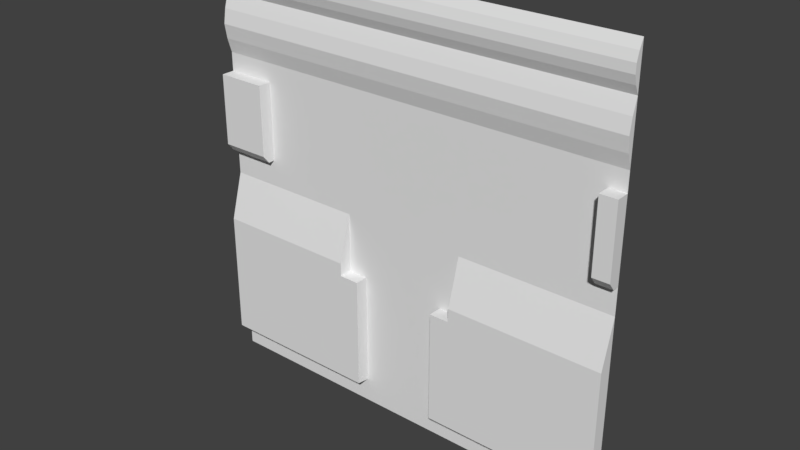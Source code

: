 # Source: maint2_5.blend  (saved by Blender 2.78.0; exported with 4.5.12 LTS)
import bpy
from mathutils import Matrix  # noqa: F401  (used for matrix-valued properties, if any)

bpy.ops.wm.read_factory_settings(use_empty=True)
scene = bpy.context.scene
scene.name = 'Scene'

# ---- collections
col_collection_1 = bpy.data.collections.new('Collection 1'); scene.collection.children.link(col_collection_1)

# ---- materials (node trees are filled in below, after node groups)
mat_maint2_5 = bpy.data.materials.new('maint2_5')
mat_maint2_5.alpha_threshold = 0.0
mat_maint2_5.use_transparent_shadow = False
mat_maint2_5.roughness = 0.5

# ---- material node trees

# ---- world
world_world = bpy.data.worlds.new('World'); scene.world = world_world
world_world.color = (0.05088, 0.05088, 0.05088)
world_world.use_sun_shadow = False
world_world.sun_shadow_jitter_overblur = 0.0
world_world.cycles.sampling_method = 'MANUAL'

# ---- meshes
me_maint2_5 = bpy.data.meshes.new('maint2_5')
me_maint2_5.from_pydata([(-1.28, 1.2, -0.36), (1.28, 1.28, -1.28), (-1.28, 1.2, -1.12), (1.28, 1.28, 1.28), (-1.28, 1.28, -0.07996), (1.28, 1.28, 1.021), (1.28, 1.255, 1.073), (1.28, 1.24, 1.124), (1.28, 1.24, 1.176), (1.28, 1.255, 1.228), (-1.28, 1.28, -1.133), (-1.28, 1.28, -1.212), (-1.28, 1.28, 0.313), (-1.28, 1.28, 0.2216), (-1.28, 1.28, 0.1302), (1.28, 1.28, 0.412), (1.28, 1.28, 0.499), (1.28, 1.28, 0.5859), (1.28, 1.28, 0.6729), (1.28, 1.254, 0.7598), (1.28, 1.24, 0.8468), (1.28, 1.254, 0.9337), (-1.28, 1.28, 0.03884), (-1.28, 1.28, -0.05255), (-1.28, 1.254, 0.9337), (-1.28, 1.24, 0.8468), (-1.28, 1.254, 0.7598), (-1.28, 1.28, 0.6729), (1.28, 1.28, -0.05255), (1.28, 1.28, 0.03884), (1.28, 1.28, 0.1302), (1.28, 1.28, 0.2216), (1.28, 1.28, 0.313), (-1.28, 1.28, 0.5859), (-1.28, 1.28, 0.499), (-1.28, 1.28, 0.412), (-1.28, 1.255, 1.228), (-1.28, 1.24, 1.176), (-1.28, 1.24, 1.124), (-1.28, 1.255, 1.073), (1.28, 1.28, -1.212), (1.28, 1.28, -1.133), (1.28, 1.28, -0.07996), (-1.28, 1.28, 1.021), (1.28, 1.2, -1.12), (-1.28, 1.28, 1.28), (1.28, 1.2, -0.36), (-1.28, 1.28, -1.28), (1.28, 1.247, 0.8033), (-1.28, 1.247, 0.8033), (1.28, 1.247, 0.8902), (-1.28, 1.247, 0.8902), (1.28, 1.267, 0.7163), (-1.28, 1.267, 0.7163), (-1.28, 1.28, 0.08159), (1.28, 1.28, 0.08159), (-0.9815, 1.28, 0.5859), (-0.9815, 1.28, 0.499), (-0.9815, 1.28, 0.313), (-0.9815, 1.28, 0.2216), (-0.9815, 1.254, 0.9337), (-0.9815, 1.28, 0.6729), (-0.9815, 1.254, 0.7598), (-0.9815, 1.24, 0.8468), (-0.9815, 1.28, -0.05255), (-0.9815, 1.28, 0.03884), (-0.9815, 1.28, 0.412), (-0.9815, 1.28, 0.1302), (-0.9815, 1.247, 0.8033), (-0.9815, 1.247, 0.8902), (-0.9815, 1.267, 0.7163), (-0.9815, 1.28, 0.08159), (1.18, 1.28, 0.499), (1.18, 1.28, 0.2216), (1.18, 1.254, 0.9337), (1.18, 1.28, 0.5859), (1.18, 1.28, 0.313), (1.18, 1.28, 0.6729), (1.18, 1.254, 0.7598), (1.18, 1.24, 0.8468), (1.18, 1.28, -0.05255), (1.18, 1.28, 0.03884), (1.18, 1.28, 0.412), (1.18, 1.28, 0.1302), (1.18, 1.247, 0.8033), (1.18, 1.247, 0.8902), (1.18, 1.267, 0.7163), (1.18, 1.28, 0.08159), (1.28, 1.28, 0.56), (-1.28, 1.28, 0.56), (-0.9815, 1.28, 0.56), (1.18, 1.28, 0.56), (-1.28, 1.2, 0.2216), (-1.28, 1.2, 0.313), (-1.28, 1.2, 0.1302), (-1.28, 1.24, 0.08159), (1.28, 1.2, 0.313), (1.28, 1.2, 0.412), (1.28, 1.2, 0.499), (1.28, 1.24, 0.08159), (1.28, 1.2, 0.1302), (1.28, 1.2, 0.2216), (-1.28, 1.2, 0.412), (-1.28, 1.2, 0.499), (1.18, 1.2, 0.499), (-0.9815, 1.2, 0.313), (1.18, 1.2, 0.2216), (-0.9815, 1.2, 0.412), (-0.9815, 1.2, 0.1302), (-0.9815, 1.24, 0.08159), (-0.9815, 1.2, 0.499), (-0.9815, 1.2, 0.2216), (-0.9815, 1.2, 0.56), (1.18, 1.2, 0.313), (1.18, 1.2, 0.412), (1.18, 1.2, 0.1302), (1.18, 1.24, 0.08159), (1.18, 1.2, 0.56), (1.28, 1.2, 0.56), (-1.28, 1.2, 0.56), (0.2414, 1.2, -1.12), (0.2414, 1.28, -1.28), (-0.2814, 1.2, -1.12), (-1.28, 1.28, -0.1918), (-1.28, 1.2, -0.4407), (1.28, 1.2, -0.4407), (1.28, 1.28, -0.1918), (0.2414, 1.2, -0.4407), (-0.2814, 1.2, -0.4407), (0.3602, 1.2, -0.36), (0.3602, 1.2, -1.12), (0.3602, 1.2, -0.4407), (-0.4007, 1.2, -1.12), (-0.4007, 1.2, -0.36), (-0.4007, 1.2, -0.4407), (0.3602, 1.28, -0.07996), (-0.4007, 1.28, -0.07996), (-0.2814, 1.28, -0.362), (0.2414, 1.28, -0.362), (0.2414, 1.28, -0.4426), (0.2414, 1.28, -1.122), (-0.2814, 1.28, -1.122), (-0.4007, 1.28, -0.362), (-0.2814, 1.28, -0.4426), (-0.4007, 1.28, -0.4426), (0.3602, 1.28, -0.362), (0.3602, 1.28, -0.4426), (0.2414, 1.28, -1.133), (0.2414, 1.28, -1.212), (-0.2814, 1.28, -1.133), (-0.2814, 1.28, -1.212), (-0.2814, 1.28, -1.28)], [], [(9, 8, 7, 6, 5, 3), (124, 123, 10, 2), (125, 44, 41, 126), (36, 45, 43, 39, 38, 37), (134, 124, 2, 132), (90, 56, 33, 89), (87, 55, 99, 116), (1, 40, 148, 121), (21, 5, 43, 24, 60, 74), (56, 61, 27, 33), (40, 41, 147, 148), (6, 39, 43, 5), (70, 62, 26, 53), (42, 135, 129, 46), (7, 38, 39, 6), (68, 63, 25, 49), (42, 28, 80, 64, 23, 4, 136, 135), (8, 37, 38, 7), (69, 60, 24, 51), (64, 65, 22, 23), (9, 36, 37, 8), (13, 14, 94, 92), (73, 83, 115, 106), (148, 147, 149, 150), (3, 45, 36, 9), (57, 90, 112, 110), (12, 13, 92, 93), (62, 68, 49, 26), (63, 69, 51, 25), (18, 21, 50, 20, 48, 19, 52), (51, 24, 27, 53, 26, 49, 25), (61, 70, 53, 27), (65, 71, 54, 22), (81, 87, 71, 65), (77, 86, 70, 61), (79, 85, 69, 63), (78, 84, 68, 62), (83, 73, 59, 67), (82, 72, 57, 66), (87, 83, 67, 71), (76, 82, 66, 58), (80, 81, 65, 64), (85, 74, 60, 69), (84, 79, 63, 68), (86, 78, 62, 70), (75, 77, 61, 56), (73, 76, 58, 59), (91, 75, 56, 90), (88, 17, 75, 91), (72, 82, 114, 104), (17, 18, 77, 75), (52, 19, 78, 86), (48, 20, 79, 84), (50, 21, 74, 85), (28, 29, 81, 80), (59, 58, 105, 111), (35, 12, 93, 102), (83, 87, 116, 115), (90, 89, 119, 112), (19, 48, 84, 78), (20, 50, 85, 79), (18, 52, 86, 77), (29, 55, 87, 81), (34, 35, 102, 103), (72, 91, 90, 57), (82, 76, 113, 114), (111, 105, 93, 92), (105, 107, 102, 93), (109, 108, 94, 95), (107, 110, 103, 102), (108, 111, 92, 94), (101, 96, 113, 106), (96, 97, 114, 113), (99, 100, 115, 116), (97, 98, 104, 114), (100, 101, 106, 115), (98, 118, 117, 104), (110, 112, 119, 103), (14, 54, 95, 94), (67, 59, 111, 108), (91, 72, 104, 117), (32, 15, 97, 96), (66, 57, 110, 107), (76, 73, 106, 113), (15, 16, 98, 97), (16, 88, 118, 98), (71, 67, 108, 109), (55, 30, 100, 99), (89, 34, 103, 119), (58, 66, 107, 105), (30, 31, 101, 100), (31, 32, 96, 101), (88, 91, 117, 118), (54, 71, 109, 95), (131, 127, 120, 130), (120, 127, 139, 140), (131, 129, 145, 146), (136, 133, 142), (133, 0, 124, 134), (46, 125, 126, 42), (0, 4, 123, 124), (46, 129, 131, 125), (125, 131, 130, 44), (127, 131, 146, 139), (128, 134, 132, 122), (139, 143, 141, 140), (149, 141, 122), (133, 136, 4, 0), (138, 137, 143, 139), (145, 138, 139, 146), (137, 142, 144, 143), (145, 135, 136, 142, 137, 138), (134, 128, 143, 144), (128, 122, 141, 143), (129, 135, 145), (133, 134, 144, 142), (121, 148, 150, 151), (151, 150, 11, 47), (150, 149, 10, 11), (149, 147, 140, 141), (140, 147, 120), (41, 44, 130, 120, 147), (2, 10, 149, 122, 132), (21, 18, 5), (43, 27, 24)])
_uv = me_maint2_5.uv_layers.new(name='UVMap')
_uv.uv.foreach_set('vector', [0.9984, 0.9797, 0.9984, 0.9595, 0.9984, 0.9392, 0.9984, 0.9189, 0.9984, 0.8987, 0.9984, 1.0, -0.0007941, 0.3279, -0.001933, 0.4251, -0.0031, 0.05723, -0.0031, 0.06255, 0.9992, 0.3279, 0.9969, 0.06255, 0.9969, 0.05723, 0.9981, 0.4251, 0.0, 0.9797, 0.0, 1.0, 0.0, 0.8987, 0.0, 0.9189, 0.0, 0.9392, 0.0, 0.9595, 0.3434, 0.3279, -0.0007941, 0.3279, 0.0, 0.06255, 0.3435, 0.06255, 0.1166, 0.7187, 0.1166, 0.7289, 0.0, 0.7289, -6.366e-12, 0.7187, 0.961, 0.5319, 1.0, 0.5319, 1.0, 0.5319, 0.961, 0.5319, 1.0, 0.0, 1.0, 0.02664, 0.5943, 0.02664, 0.5943, 0.0, 1.0, 0.8647, 1.0, 0.8987, 0.0, 0.8987, 0.0, 0.8647, 0.1166, 0.8647, 0.961, 0.8647, 0.1166, 0.7289, 0.1166, 0.7628, 0.0, 0.7628, 0.0, 0.7289, 1.0, 0.02664, 1.0, 0.05723, 0.5943, 0.05723, 0.5943, 0.02664, 1.0, 0.9189, 0.0, 0.9189, 0.0, 0.8987, 1.0, 0.8987, 0.1166, 0.7798, 0.1166, 0.7968, 0.0, 0.7968, 0.0, 0.7798, 1.0, 0.4688, 0.6408, 0.4688, 0.6407, 0.3594, 1.0, 0.3594, 1.0, 0.9392, 0.0, 0.9392, 0.0, 0.9189, 1.0, 0.9189, 0.1166, 0.8138, 0.1166, 0.8308, 0.0, 0.8308, 0.0, 0.8138, 1.0, 0.4688, 1.0, 0.4795, 0.961, 0.4795, 0.1166, 0.4795, 0.0, 0.4795, 0.0, 0.4688, 0.3435, 0.4688, 0.6408, 0.4688, 1.0, 0.9595, 0.0, 0.9595, 0.0, 0.9392, 1.0, 0.9392, 0.1166, 0.8477, 0.1166, 0.8647, 0.0, 0.8647, 0.0, 0.8477, 0.1166, 0.4795, 0.1166, 0.5152, 0.0, 0.5152, 0.0, 0.4795, 1.0, 0.9797, 0.0, 0.9797, 0.0, 0.9595, 1.0, 0.9595, 0.0, 0.5869, 0.0, 0.5512, 0.0, 0.5512, 0.0, 0.5869, 0.961, 0.5866, 0.961, 0.5509, 0.961, 0.5509, 0.961, 0.5866, 0.5943, 0.02664, 0.5943, 0.05723, 0.3901, 0.05723, 0.3901, 0.02664, 1.0, 1.0, 0.0, 1.0, 0.0, 0.9797, 1.0, 0.9797, 0.1166, 0.6949, 0.1166, 0.7187, 0.1166, 0.7187, 0.1166, 0.6949, 0.0, 0.6225, 0.0, 0.5869, 0.0, 0.5869, 0.0, 0.6225, 0.1166, 0.7968, 0.1166, 0.8138, 0.0, 0.8138, 0.0, 0.7968, 0.1166, 0.8308, 0.1166, 0.8477, 0.0, 0.8477, 0.0, 0.8308, 0.9984, 0.7628, 0.9984, 0.8647, 0.9984, 0.8477, 0.9984, 0.8308, 0.9984, 0.8138, 0.9984, 0.7968, 0.9984, 0.7798, 0.0, 0.8477, 0.0, 0.8647, 0.0, 0.7628, 0.0, 0.7798, 0.0, 0.7968, 0.0, 0.8138, 0.0, 0.8308, 0.1166, 0.7628, 0.1166, 0.7798, 0.0, 0.7798, 0.0, 0.7628, 0.1166, 0.5152, 0.1166, 0.5319, 0.0, 0.5319, 0.0, 0.5152, 0.961, 0.5152, 0.961, 0.5319, 0.1166, 0.5319, 0.1166, 0.5152, 0.961, 0.7628, 0.961, 0.7798, 0.1166, 0.7798, 0.1166, 0.7628, 0.961, 0.8308, 0.961, 0.8477, 0.1166, 0.8477, 0.1166, 0.8308, 0.961, 0.7968, 0.961, 0.8138, 0.1166, 0.8138, 0.1166, 0.7968, 0.961, 0.5509, 0.961, 0.5866, 0.1166, 0.5866, 0.1166, 0.5509, 0.961, 0.6609, 0.961, 0.6949, 0.1166, 0.6949, 0.1166, 0.6609, 0.961, 0.5319, 0.961, 0.5509, 0.1166, 0.5509, 0.1166, 0.5319, 0.961, 0.6223, 0.961, 0.6609, 0.1166, 0.6609, 0.1166, 0.6223, 0.961, 0.4795, 0.961, 0.5152, 0.1166, 0.5152, 0.1166, 0.4795, 0.961, 0.8477, 0.961, 0.8647, 0.1166, 0.8647, 0.1166, 0.8477, 0.961, 0.8138, 0.961, 0.8308, 0.1166, 0.8308, 0.1166, 0.8138, 0.961, 0.7798, 0.961, 0.7968, 0.1166, 0.7968, 0.1166, 0.7798, 0.961, 0.7289, 0.961, 0.7628, 0.1166, 0.7628, 0.1166, 0.7289, 0.961, 0.5866, 0.961, 0.6223, 0.1166, 0.6223, 0.1166, 0.5866, 0.961, 0.7187, 0.961, 0.7289, 0.1166, 0.7289, 0.1166, 0.7187, 1.0, 0.7187, 1.0, 0.7289, 0.961, 0.7289, 0.961, 0.7187, 0.961, 0.6949, 0.961, 0.6609, 0.961, 0.6609, 0.961, 0.6949, 1.0, 0.7289, 1.0, 0.7628, 0.961, 0.7628, 0.961, 0.7289, 1.0, 0.7798, 1.0, 0.7968, 0.961, 0.7968, 0.961, 0.7798, 1.0, 0.8138, 1.0, 0.8308, 0.961, 0.8308, 0.961, 0.8138, 1.0, 0.8477, 1.0, 0.8647, 0.961, 0.8647, 0.961, 0.8477, 1.0, 0.4795, 1.0, 0.5152, 0.961, 0.5152, 0.961, 0.4795, 0.1166, 0.5866, 0.1166, 0.6223, 0.1166, 0.6223, 0.1166, 0.5866, 0.0, 0.6612, 0.0, 0.6225, 0.0, 0.6225, 0.0, 0.6612, 0.961, 0.5509, 0.961, 0.5319, 0.961, 0.5319, 0.961, 0.5509, 0.1166, 0.7187, -6.366e-12, 0.7187, -6.366e-12, 0.7187, 0.1166, 0.7187, 1.0, 0.7968, 1.0, 0.8138, 0.961, 0.8138, 0.961, 0.7968, 1.0, 0.8308, 1.0, 0.8477, 0.961, 0.8477, 0.961, 0.8308, 1.0, 0.7628, 1.0, 0.7798, 0.961, 0.7798, 0.961, 0.7628, 1.0, 0.5152, 1.0, 0.5319, 0.961, 0.5319, 0.961, 0.5152, 0.0, 0.6951, 0.0, 0.6612, 0.0, 0.6612, 0.0, 0.6951, 0.961, 0.6949, 0.961, 0.7187, 0.1166, 0.7187, 0.1166, 0.6949, 0.961, 0.6609, 0.961, 0.6223, 0.961, 0.6223, 0.961, 0.6609, 0.1166, 0.5866, 0.1166, 0.6223, 0.0, 0.6223, 0.0, 0.5866, 0.1166, 0.6223, 0.1166, 0.6609, 0.0, 0.6609, 0.0, 0.6223, 0.1166, 0.5319, 0.1166, 0.5509, 0.0, 0.5509, 0.0, 0.5319, 0.1166, 0.6609, 0.1166, 0.6949, 0.0, 0.6949, 0.0, 0.6609, 0.1166, 0.5509, 0.1166, 0.5866, 0.0, 0.5866, 0.0, 0.5509, 1.0, 0.5866, 1.0, 0.6223, 0.961, 0.6223, 0.961, 0.5866, 1.0, 0.6223, 1.0, 0.6609, 0.961, 0.6609, 0.961, 0.6223, 1.0, 0.5319, 1.0, 0.5509, 0.961, 0.5509, 0.961, 0.5319, 1.0, 0.6609, 1.0, 0.6949, 0.961, 0.6949, 0.961, 0.6609, 1.0, 0.5509, 1.0, 0.5866, 0.961, 0.5866, 0.961, 0.5509, 1.0, 0.6949, 1.0, 0.7187, 0.961, 0.7187, 0.961, 0.6949, 0.1166, 0.6949, 0.1166, 0.7187, -6.366e-12, 0.7187, 0.0, 0.6949, 0.0, 0.5512, 0.0, 0.5322, 0.0, 0.5322, 0.0, 0.5512, 0.1166, 0.5509, 0.1166, 0.5866, 0.1166, 0.5866, 0.1166, 0.5509, 0.961, 0.7187, 0.961, 0.6949, 0.961, 0.6949, 0.961, 0.7187, 0.9992, 0.6225, 0.9992, 0.6612, 0.9992, 0.6612, 0.9992, 0.6225, 0.1166, 0.6609, 0.1166, 0.6949, 0.1166, 0.6949, 0.1166, 0.6609, 0.961, 0.6223, 0.961, 0.5866, 0.961, 0.5866, 0.961, 0.6223, 0.9992, 0.6612, 0.9992, 0.6951, 0.9992, 0.6951, 0.9992, 0.6612, 0.9992, 0.6951, 0.9992, 0.7185, 0.9992, 0.7185, 0.9992, 0.6951, 0.1166, 0.5319, 0.1166, 0.5509, 0.1166, 0.5509, 0.1166, 0.5319, 0.9992, 0.5322, 0.9992, 0.5512, 0.9992, 0.5512, 0.9992, 0.5322, 0.0, 0.7185, 0.0, 0.6951, 0.0, 0.6951, 0.0, 0.7185, 0.1166, 0.6223, 0.1166, 0.6609, 0.1166, 0.6609, 0.1166, 0.6223, 0.9992, 0.5512, 0.9992, 0.5869, 0.9992, 0.5869, 0.9992, 0.5512, 0.9992, 0.5869, 0.9992, 0.6225, 0.9992, 0.6225, 0.9992, 0.5869, 0.9989, 0.7184, 0.961, 0.7184, 0.961, 0.7184, 0.9989, 0.7184, 0.0, 0.5319, 0.1166, 0.5319, 0.1166, 0.5319, 0.0, 0.5319, 0.6406, 0.3279, 0.5943, 0.3279, 0.5943, 0.06255, 0.6407, 0.06255, 0.5943, 0.06255, 0.5943, 0.3279, 0.5943, 0.3279, 0.5943, 0.06255, 0.642, 0.3279, 0.6421, 0.3594, 0.6421, 0.3594, 0.642, 0.3279, 0.3435, 0.4688, 0.3435, 0.3594, 0.3435, 0.3594, 0.3435, 0.3594, 0.0, 0.3594, -0.0007941, 0.3279, 0.3434, 0.3279, 0.9969, 0.3594, 0.9992, 0.3279, 0.9981, 0.4251, 0.9969, 0.4688, -0.0031, 0.3594, -0.0031, 0.4688, -0.001933, 0.4251, -0.0007941, 0.3279, 1.0, 0.3594, 0.6407, 0.3594, 0.6406, 0.3279, 0.9992, 0.3279, 0.9992, 0.3279, 0.6406, 0.3279, 0.6407, 0.06255, 1.0, 0.06255, 0.5943, 0.3279, 0.6406, 0.3279, 0.6406, 0.3279, 0.5943, 0.3279, 0.3901, 0.3279, 0.3434, 0.3279, 0.3435, 0.06255, 0.3901, 0.06255, 0.5943, 0.3279, 0.3901, 0.3279, 0.3901, 0.06255, 0.5943, 0.06255, 0.3877, 0.06451, 0.3877, 0.0693, 0.3877, 0.07011, 0.3435, 0.3594, 0.3435, 0.4688, 0.0, 0.4688, 0.0, 0.3594, 0.5943, 0.3594, 0.3901, 0.3594, 0.3901, 0.3279, 0.5943, 0.3279, 0.6407, 0.3594, 0.5943, 0.3594, 0.5943, 0.3279, 0.6406, 0.3279, 0.3901, 0.3594, 0.3435, 0.3594, 0.3434, 0.3279, 0.3901, 0.3279, 0.6407, 0.3594, 0.6408, 0.4688, 0.3435, 0.4688, 0.3435, 0.3594, 0.3901, 0.3594, 0.5943, 0.3594, 0.3434, 0.3279, 0.3901, 0.3279, 0.3901, 0.3279, 0.3434, 0.3279, 0.3901, 0.3279, 0.3901, 0.06255, 0.3901, 0.06255, 0.3901, 0.3279, 0.6407, 0.3594, 0.6408, 0.4688, 0.6407, 0.3594, 0.3435, 0.3594, 0.3434, 0.3279, 0.3434, 0.3279, 0.3435, 0.3594, 0.5943, 0.0, 0.5943, 0.02664, 0.3901, 0.02664, 0.3901, 0.0, 0.3901, 0.0, 0.3901, 0.02664, 0.0, 0.02664, 0.0, 0.0, 0.3901, 0.02664, 0.3901, 0.05723, 0.0, 0.05723, 0.0, 0.02664, 0.3913, 0.06461, 0.5929, 0.06461, 0.5929, 0.06923, 0.3913, 0.06923, 0.5964, 0.0693, 0.5964, 0.06451, 0.5964, 0.07011, 1.0, 0.03262, 1.0, 0.03794, 0.6505, 0.03794, 0.6075, 0.03689, 0.6041, 0.03262, 0.0, 0.03794, 0.0, 0.03262, 0.3851, 0.03744, 0.3852, 0.03794, 0.3386, 0.03794, 0.9984, 0.8647, 0.9984, 0.7628, 0.9984, 0.8987, 0.0, 0.8987, 0.0, 0.7628, 0.0, 0.8647])
me_maint2_5.materials.append(mat_maint2_5)
me_maint2_5.use_remesh_preserve_volume = False
me_maint2_5.use_remesh_preserve_attributes = False
me_maint2_5.use_mirror_vertex_groups = False
me_maint2_5.update()

# ---- objects
ob_maint2_5_mesh = bpy.data.objects.new('maint2_5_mesh', me_maint2_5)

# ---- transforms, parenting, visibility, modifiers, constraints
ob_maint2_5_mesh.location = (0.0, 0.0, 0.0)
ob_maint2_5_mesh.lineart.crease_threshold = 0.0

# ---- collection membership
col_collection_1.objects.link(ob_maint2_5_mesh)

# ---- scene / render settings (as saved in the file)
scene.frame_start = 1; scene.frame_end = 2; scene.frame_set(1)
scene.render.engine = 'BLENDER_EEVEE_NEXT'
scene.render.resolution_percentage = 50
scene.render.dither_intensity = 0.0
scene.cycles.use_denoising = False
scene.cycles.samples = 128
scene.cycles.sampling_pattern = 'TABULATED_SOBOL'
scene.cycles.light_sampling_threshold = 0.0
scene.cycles.use_adaptive_sampling = False
scene.cycles.use_light_tree = False
scene.cycles.blur_glossy = 0.0
scene.cycles.sample_clamp_indirect = 0.0
scene.view_settings.view_transform = 'Standard'
bpy.context.view_layer.update()

# ---- added for rendering (the .blend has no active camera and no usable light): camera, sun
cam_auto = bpy.data.cameras.new('AutoCamera')
cam_auto.lens = 50.0
cam_auto.sensor_width = 36.0
cam_auto.clip_end = 1000.0
ob_auto_camera = bpy.data.objects.new('AutoCamera', cam_auto)
scene.collection.objects.link(ob_auto_camera)
ob_auto_camera.location = (3.35049, -2.78059, 2.68039)
ob_auto_camera.rotation_euler = (1.09748, -7.21219e-08, 0.694738)
scene.camera = ob_auto_camera
light_auto_sun = bpy.data.lights.new('AutoSun', 'SUN')
light_auto_sun.energy = 3.0
light_auto_sun.angle = 0.0523599
ob_auto_sun = bpy.data.objects.new('AutoSun', light_auto_sun)
scene.collection.objects.link(ob_auto_sun)
ob_auto_sun.rotation_euler = (0.872665, 0.174533, 0.523599)
bpy.context.view_layer.update()
